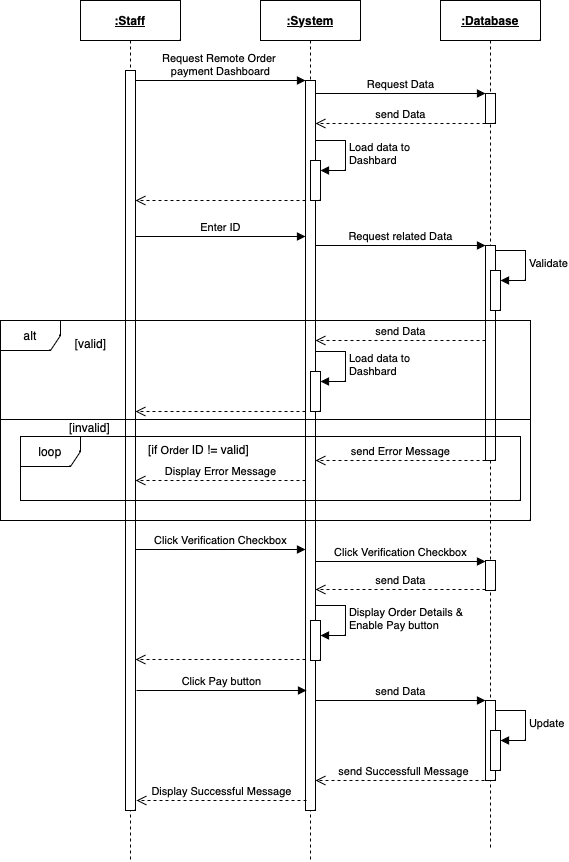

The diagram above was exported from draw.io. Its source (the exported page's mxGraphModel, read from the mxfile embedded in the PNG):
<mxGraphModel dx="1645" dy="539" grid="1" gridSize="10" guides="1" tooltips="1" connect="1" arrows="1" fold="1" page="1" pageScale="1" pageWidth="850" pageHeight="1100" math="0" shadow="0">
  <root>
    <mxCell id="0" />
    <mxCell id="1" parent="0" />
    <mxCell id="aM9ryv3xv72pqoxQDRHE-1" value="&lt;b&gt;&lt;u&gt;:Staff&lt;/u&gt;&lt;/b&gt;" style="shape=umlLifeline;perimeter=lifelinePerimeter;whiteSpace=wrap;html=1;container=0;dropTarget=0;collapsible=0;recursiveResize=0;outlineConnect=0;portConstraint=eastwest;newEdgeStyle={&quot;edgeStyle&quot;:&quot;elbowEdgeStyle&quot;,&quot;elbow&quot;:&quot;vertical&quot;,&quot;curved&quot;:0,&quot;rounded&quot;:0};" parent="1" vertex="1">
      <mxGeometry x="40" y="40" width="100" height="860" as="geometry" />
    </mxCell>
    <mxCell id="aM9ryv3xv72pqoxQDRHE-2" value="" style="html=1;points=[];perimeter=orthogonalPerimeter;outlineConnect=0;targetShapes=umlLifeline;portConstraint=eastwest;newEdgeStyle={&quot;edgeStyle&quot;:&quot;elbowEdgeStyle&quot;,&quot;elbow&quot;:&quot;vertical&quot;,&quot;curved&quot;:0,&quot;rounded&quot;:0};" parent="aM9ryv3xv72pqoxQDRHE-1" vertex="1">
      <mxGeometry x="45" y="70" width="10" height="740" as="geometry" />
    </mxCell>
    <mxCell id="aM9ryv3xv72pqoxQDRHE-5" value="&lt;b&gt;&lt;u&gt;:System&lt;/u&gt;&lt;/b&gt;" style="shape=umlLifeline;perimeter=lifelinePerimeter;whiteSpace=wrap;html=1;container=0;dropTarget=0;collapsible=0;recursiveResize=0;outlineConnect=0;portConstraint=eastwest;newEdgeStyle={&quot;edgeStyle&quot;:&quot;elbowEdgeStyle&quot;,&quot;elbow&quot;:&quot;vertical&quot;,&quot;curved&quot;:0,&quot;rounded&quot;:0};" parent="1" vertex="1">
      <mxGeometry x="220" y="40" width="100" height="860" as="geometry" />
    </mxCell>
    <mxCell id="aM9ryv3xv72pqoxQDRHE-6" value="" style="html=1;points=[];perimeter=orthogonalPerimeter;outlineConnect=0;targetShapes=umlLifeline;portConstraint=eastwest;newEdgeStyle={&quot;edgeStyle&quot;:&quot;elbowEdgeStyle&quot;,&quot;elbow&quot;:&quot;vertical&quot;,&quot;curved&quot;:0,&quot;rounded&quot;:0};" parent="aM9ryv3xv72pqoxQDRHE-5" vertex="1">
      <mxGeometry x="45" y="80" width="10" height="730" as="geometry" />
    </mxCell>
    <mxCell id="ZMjn0eH77y3cTHa8q1xh-7" value="" style="html=1;points=[[0,0,0,0,5],[0,1,0,0,-5],[1,0,0,0,5],[1,1,0,0,-5]];perimeter=orthogonalPerimeter;outlineConnect=0;targetShapes=umlLifeline;portConstraint=eastwest;newEdgeStyle={&quot;curved&quot;:0,&quot;rounded&quot;:0};" vertex="1" parent="aM9ryv3xv72pqoxQDRHE-5">
      <mxGeometry x="50" y="160" width="10" height="40" as="geometry" />
    </mxCell>
    <mxCell id="ZMjn0eH77y3cTHa8q1xh-8" value="Load data to&lt;br&gt;Dashbard" style="html=1;align=left;spacingLeft=2;endArrow=block;rounded=0;edgeStyle=orthogonalEdgeStyle;curved=0;rounded=0;" edge="1" target="ZMjn0eH77y3cTHa8q1xh-7" parent="aM9ryv3xv72pqoxQDRHE-5">
      <mxGeometry relative="1" as="geometry">
        <mxPoint x="55" y="140" as="sourcePoint" />
        <Array as="points">
          <mxPoint x="85" y="170" />
        </Array>
      </mxGeometry>
    </mxCell>
    <mxCell id="ZMjn0eH77y3cTHa8q1xh-15" value="" style="html=1;points=[[0,0,0,0,5],[0,1,0,0,-5],[1,0,0,0,5],[1,1,0,0,-5]];perimeter=orthogonalPerimeter;outlineConnect=0;targetShapes=umlLifeline;portConstraint=eastwest;newEdgeStyle={&quot;curved&quot;:0,&quot;rounded&quot;:0};" vertex="1" parent="aM9ryv3xv72pqoxQDRHE-5">
      <mxGeometry x="50" y="371" width="10" height="40" as="geometry" />
    </mxCell>
    <mxCell id="ZMjn0eH77y3cTHa8q1xh-16" value="Load data to&lt;br&gt;Dashbard" style="html=1;align=left;spacingLeft=2;endArrow=block;rounded=0;edgeStyle=orthogonalEdgeStyle;curved=0;rounded=0;" edge="1" target="ZMjn0eH77y3cTHa8q1xh-15" parent="aM9ryv3xv72pqoxQDRHE-5">
      <mxGeometry relative="1" as="geometry">
        <mxPoint x="55" y="351" as="sourcePoint" />
        <Array as="points">
          <mxPoint x="85" y="381" />
        </Array>
      </mxGeometry>
    </mxCell>
    <mxCell id="ZMjn0eH77y3cTHa8q1xh-34" value="" style="html=1;points=[[0,0,0,0,5],[0,1,0,0,-5],[1,0,0,0,5],[1,1,0,0,-5]];perimeter=orthogonalPerimeter;outlineConnect=0;targetShapes=umlLifeline;portConstraint=eastwest;newEdgeStyle={&quot;curved&quot;:0,&quot;rounded&quot;:0};" vertex="1" parent="aM9ryv3xv72pqoxQDRHE-5">
      <mxGeometry x="50" y="620" width="10" height="40" as="geometry" />
    </mxCell>
    <mxCell id="ZMjn0eH77y3cTHa8q1xh-35" value="Display Order Details &amp;amp;&lt;br&gt;Enable Pay button" style="html=1;align=left;spacingLeft=2;endArrow=block;rounded=0;edgeStyle=orthogonalEdgeStyle;curved=0;rounded=0;" edge="1" parent="aM9ryv3xv72pqoxQDRHE-5">
      <mxGeometry relative="1" as="geometry">
        <mxPoint x="55" y="605" as="sourcePoint" />
        <Array as="points">
          <mxPoint x="85" y="635" />
        </Array>
        <mxPoint x="60" y="635" as="targetPoint" />
      </mxGeometry>
    </mxCell>
    <mxCell id="aM9ryv3xv72pqoxQDRHE-7" value="Request Remote Order&amp;nbsp;&lt;br&gt;payment Dashboard" style="html=1;verticalAlign=bottom;endArrow=block;edgeStyle=elbowEdgeStyle;elbow=horizontal;curved=0;rounded=0;" parent="1" source="aM9ryv3xv72pqoxQDRHE-2" target="aM9ryv3xv72pqoxQDRHE-6" edge="1">
      <mxGeometry relative="1" as="geometry">
        <mxPoint x="195" y="130" as="sourcePoint" />
        <Array as="points">
          <mxPoint x="180" y="120" />
        </Array>
        <mxPoint as="offset" />
      </mxGeometry>
    </mxCell>
    <mxCell id="aM9ryv3xv72pqoxQDRHE-8" value="" style="html=1;verticalAlign=bottom;endArrow=open;dashed=1;endSize=8;edgeStyle=elbowEdgeStyle;elbow=vertical;curved=0;rounded=0;" parent="1" edge="1">
      <mxGeometry relative="1" as="geometry">
        <mxPoint x="95" y="240" as="targetPoint" />
        <Array as="points">
          <mxPoint x="190" y="240" />
        </Array>
        <mxPoint x="265" y="240" as="sourcePoint" />
      </mxGeometry>
    </mxCell>
    <mxCell id="ZMjn0eH77y3cTHa8q1xh-1" value="&lt;b&gt;&lt;u&gt;:Database&lt;/u&gt;&lt;/b&gt;" style="shape=umlLifeline;perimeter=lifelinePerimeter;whiteSpace=wrap;html=1;container=0;dropTarget=0;collapsible=0;recursiveResize=0;outlineConnect=0;portConstraint=eastwest;newEdgeStyle={&quot;edgeStyle&quot;:&quot;elbowEdgeStyle&quot;,&quot;elbow&quot;:&quot;vertical&quot;,&quot;curved&quot;:0,&quot;rounded&quot;:0};" vertex="1" parent="1">
      <mxGeometry x="400" y="40" width="100" height="850" as="geometry" />
    </mxCell>
    <mxCell id="ZMjn0eH77y3cTHa8q1xh-2" value="" style="html=1;points=[];perimeter=orthogonalPerimeter;outlineConnect=0;targetShapes=umlLifeline;portConstraint=eastwest;newEdgeStyle={&quot;edgeStyle&quot;:&quot;elbowEdgeStyle&quot;,&quot;elbow&quot;:&quot;vertical&quot;,&quot;curved&quot;:0,&quot;rounded&quot;:0};" vertex="1" parent="ZMjn0eH77y3cTHa8q1xh-1">
      <mxGeometry x="45" y="93" width="10" height="30" as="geometry" />
    </mxCell>
    <mxCell id="ZMjn0eH77y3cTHa8q1xh-11" value="" style="html=1;points=[];perimeter=orthogonalPerimeter;outlineConnect=0;targetShapes=umlLifeline;portConstraint=eastwest;newEdgeStyle={&quot;edgeStyle&quot;:&quot;elbowEdgeStyle&quot;,&quot;elbow&quot;:&quot;vertical&quot;,&quot;curved&quot;:0,&quot;rounded&quot;:0};" vertex="1" parent="ZMjn0eH77y3cTHa8q1xh-1">
      <mxGeometry x="45" y="245" width="10" height="215" as="geometry" />
    </mxCell>
    <mxCell id="ZMjn0eH77y3cTHa8q1xh-12" value="" style="html=1;points=[[0,0,0,0,5],[0,1,0,0,-5],[1,0,0,0,5],[1,1,0,0,-5]];perimeter=orthogonalPerimeter;outlineConnect=0;targetShapes=umlLifeline;portConstraint=eastwest;newEdgeStyle={&quot;curved&quot;:0,&quot;rounded&quot;:0};" vertex="1" parent="ZMjn0eH77y3cTHa8q1xh-1">
      <mxGeometry x="50" y="270" width="10" height="40" as="geometry" />
    </mxCell>
    <mxCell id="ZMjn0eH77y3cTHa8q1xh-13" value="Validate" style="html=1;align=left;spacingLeft=2;endArrow=block;rounded=0;edgeStyle=orthogonalEdgeStyle;curved=0;rounded=0;" edge="1" target="ZMjn0eH77y3cTHa8q1xh-12" parent="ZMjn0eH77y3cTHa8q1xh-1">
      <mxGeometry relative="1" as="geometry">
        <mxPoint x="55" y="250" as="sourcePoint" />
        <Array as="points">
          <mxPoint x="85" y="280" />
        </Array>
      </mxGeometry>
    </mxCell>
    <mxCell id="ZMjn0eH77y3cTHa8q1xh-28" value="" style="html=1;points=[];perimeter=orthogonalPerimeter;outlineConnect=0;targetShapes=umlLifeline;portConstraint=eastwest;newEdgeStyle={&quot;edgeStyle&quot;:&quot;elbowEdgeStyle&quot;,&quot;elbow&quot;:&quot;vertical&quot;,&quot;curved&quot;:0,&quot;rounded&quot;:0};" vertex="1" parent="ZMjn0eH77y3cTHa8q1xh-1">
      <mxGeometry x="45" y="560" width="10" height="30" as="geometry" />
    </mxCell>
    <mxCell id="ZMjn0eH77y3cTHa8q1xh-38" value="" style="html=1;points=[];perimeter=orthogonalPerimeter;outlineConnect=0;targetShapes=umlLifeline;portConstraint=eastwest;newEdgeStyle={&quot;edgeStyle&quot;:&quot;elbowEdgeStyle&quot;,&quot;elbow&quot;:&quot;vertical&quot;,&quot;curved&quot;:0,&quot;rounded&quot;:0};" vertex="1" parent="ZMjn0eH77y3cTHa8q1xh-1">
      <mxGeometry x="45" y="700" width="10" height="80" as="geometry" />
    </mxCell>
    <mxCell id="ZMjn0eH77y3cTHa8q1xh-39" value="" style="html=1;points=[[0,0,0,0,5],[0,1,0,0,-5],[1,0,0,0,5],[1,1,0,0,-5]];perimeter=orthogonalPerimeter;outlineConnect=0;targetShapes=umlLifeline;portConstraint=eastwest;newEdgeStyle={&quot;curved&quot;:0,&quot;rounded&quot;:0};" vertex="1" parent="ZMjn0eH77y3cTHa8q1xh-1">
      <mxGeometry x="50" y="730" width="10" height="40" as="geometry" />
    </mxCell>
    <mxCell id="ZMjn0eH77y3cTHa8q1xh-40" value="Update" style="html=1;align=left;spacingLeft=2;endArrow=block;rounded=0;edgeStyle=orthogonalEdgeStyle;curved=0;rounded=0;" edge="1" target="ZMjn0eH77y3cTHa8q1xh-39" parent="ZMjn0eH77y3cTHa8q1xh-1">
      <mxGeometry relative="1" as="geometry">
        <mxPoint x="55" y="710" as="sourcePoint" />
        <Array as="points">
          <mxPoint x="85" y="740" />
        </Array>
        <mxPoint as="offset" />
      </mxGeometry>
    </mxCell>
    <mxCell id="ZMjn0eH77y3cTHa8q1xh-3" value="Request Data" style="html=1;verticalAlign=bottom;endArrow=block;edgeStyle=elbowEdgeStyle;elbow=vertical;curved=0;rounded=0;" edge="1" parent="1">
      <mxGeometry relative="1" as="geometry">
        <mxPoint x="275" y="133" as="sourcePoint" />
        <Array as="points">
          <mxPoint x="365" y="133" />
        </Array>
        <mxPoint x="445" y="133" as="targetPoint" />
        <mxPoint as="offset" />
      </mxGeometry>
    </mxCell>
    <mxCell id="ZMjn0eH77y3cTHa8q1xh-4" value="send Data" style="html=1;verticalAlign=bottom;endArrow=open;dashed=1;endSize=8;edgeStyle=elbowEdgeStyle;elbow=vertical;curved=0;rounded=0;" edge="1" parent="1">
      <mxGeometry relative="1" as="geometry">
        <mxPoint x="275" y="163" as="targetPoint" />
        <Array as="points">
          <mxPoint x="385" y="163" />
        </Array>
        <mxPoint x="445" y="163" as="sourcePoint" />
      </mxGeometry>
    </mxCell>
    <mxCell id="ZMjn0eH77y3cTHa8q1xh-9" value="Enter ID" style="html=1;verticalAlign=bottom;endArrow=block;edgeStyle=elbowEdgeStyle;elbow=vertical;curved=0;rounded=0;" edge="1" parent="1">
      <mxGeometry relative="1" as="geometry">
        <mxPoint x="95" y="276" as="sourcePoint" />
        <Array as="points">
          <mxPoint x="190" y="276" />
        </Array>
        <mxPoint x="265" y="276" as="targetPoint" />
        <mxPoint as="offset" />
      </mxGeometry>
    </mxCell>
    <mxCell id="ZMjn0eH77y3cTHa8q1xh-10" value="Request related Data" style="html=1;verticalAlign=bottom;endArrow=block;edgeStyle=elbowEdgeStyle;elbow=horizontal;curved=0;rounded=0;" edge="1" parent="1" source="aM9ryv3xv72pqoxQDRHE-6">
      <mxGeometry relative="1" as="geometry">
        <mxPoint x="280" y="285" as="sourcePoint" />
        <Array as="points">
          <mxPoint x="375" y="285" />
        </Array>
        <mxPoint x="445" y="285" as="targetPoint" />
        <mxPoint as="offset" />
      </mxGeometry>
    </mxCell>
    <mxCell id="ZMjn0eH77y3cTHa8q1xh-14" value="send Data" style="html=1;verticalAlign=bottom;endArrow=open;dashed=1;endSize=8;edgeStyle=elbowEdgeStyle;elbow=vertical;curved=0;rounded=0;" edge="1" parent="1">
      <mxGeometry relative="1" as="geometry">
        <mxPoint x="275" y="380" as="targetPoint" />
        <Array as="points">
          <mxPoint x="390" y="380" />
        </Array>
        <mxPoint x="445" y="380" as="sourcePoint" />
        <mxPoint as="offset" />
      </mxGeometry>
    </mxCell>
    <mxCell id="ZMjn0eH77y3cTHa8q1xh-17" value="alt" style="shape=umlFrame;whiteSpace=wrap;html=1;pointerEvents=0;" vertex="1" parent="1">
      <mxGeometry x="-40" y="360" width="530" height="200" as="geometry" />
    </mxCell>
    <mxCell id="ZMjn0eH77y3cTHa8q1xh-18" value="" style="line;strokeWidth=1;fillColor=none;align=left;verticalAlign=middle;spacingTop=-1;spacingLeft=3;spacingRight=3;rotatable=0;labelPosition=right;points=[];portConstraint=eastwest;strokeColor=inherit;" vertex="1" parent="1">
      <mxGeometry x="-40" y="455" width="530" height="8" as="geometry" />
    </mxCell>
    <mxCell id="ZMjn0eH77y3cTHa8q1xh-19" value="" style="html=1;verticalAlign=bottom;endArrow=open;dashed=1;endSize=8;edgeStyle=elbowEdgeStyle;elbow=vertical;curved=0;rounded=0;" edge="1" parent="1">
      <mxGeometry relative="1" as="geometry">
        <mxPoint x="95" y="451" as="targetPoint" />
        <Array as="points">
          <mxPoint x="195" y="451" />
        </Array>
        <mxPoint x="265" y="451" as="sourcePoint" />
      </mxGeometry>
    </mxCell>
    <mxCell id="ZMjn0eH77y3cTHa8q1xh-20" value="&lt;span style=&quot;font-weight: normal;&quot;&gt;[valid]&lt;/span&gt;" style="text;align=center;fontStyle=1;verticalAlign=middle;spacingLeft=3;spacingRight=3;strokeColor=none;rotatable=0;points=[[0,0.5],[1,0.5]];portConstraint=eastwest;html=1;" vertex="1" parent="1">
      <mxGeometry x="10" y="370" width="80" height="26" as="geometry" />
    </mxCell>
    <mxCell id="ZMjn0eH77y3cTHa8q1xh-21" value="&lt;span style=&quot;font-weight: normal;&quot;&gt;[invalid]&lt;/span&gt;" style="text;align=center;fontStyle=1;verticalAlign=middle;spacingLeft=3;spacingRight=3;strokeColor=none;rotatable=0;points=[[0,0.5],[1,0.5]];portConstraint=eastwest;html=1;" vertex="1" parent="1">
      <mxGeometry x="9" y="454" width="80" height="26" as="geometry" />
    </mxCell>
    <mxCell id="ZMjn0eH77y3cTHa8q1xh-23" value="send Error Message" style="html=1;verticalAlign=bottom;endArrow=open;dashed=1;endSize=8;edgeStyle=elbowEdgeStyle;elbow=vertical;curved=0;rounded=0;" edge="1" parent="1">
      <mxGeometry relative="1" as="geometry">
        <mxPoint x="275" y="500" as="targetPoint" />
        <Array as="points">
          <mxPoint x="400" y="500" />
        </Array>
        <mxPoint x="445" y="500" as="sourcePoint" />
      </mxGeometry>
    </mxCell>
    <mxCell id="ZMjn0eH77y3cTHa8q1xh-24" value="Display Error Message" style="html=1;verticalAlign=bottom;endArrow=open;dashed=1;endSize=8;edgeStyle=elbowEdgeStyle;elbow=vertical;curved=0;rounded=0;" edge="1" parent="1">
      <mxGeometry relative="1" as="geometry">
        <mxPoint x="95" y="520" as="targetPoint" />
        <Array as="points">
          <mxPoint x="225" y="520" />
        </Array>
        <mxPoint x="265" y="520" as="sourcePoint" />
      </mxGeometry>
    </mxCell>
    <mxCell id="ZMjn0eH77y3cTHa8q1xh-25" value="Click Verification Checkbox" style="html=1;verticalAlign=bottom;endArrow=block;edgeStyle=elbowEdgeStyle;elbow=horizontal;curved=0;rounded=0;" edge="1" parent="1">
      <mxGeometry relative="1" as="geometry">
        <mxPoint x="95" y="589" as="sourcePoint" />
        <Array as="points">
          <mxPoint x="200" y="589" />
        </Array>
        <mxPoint x="265" y="589" as="targetPoint" />
        <mxPoint as="offset" />
      </mxGeometry>
    </mxCell>
    <mxCell id="ZMjn0eH77y3cTHa8q1xh-26" value="loop" style="shape=umlFrame;whiteSpace=wrap;html=1;pointerEvents=0;" vertex="1" parent="1">
      <mxGeometry x="-20" y="476" width="500" height="64" as="geometry" />
    </mxCell>
    <mxCell id="ZMjn0eH77y3cTHa8q1xh-27" value="&lt;span style=&quot;font-weight: normal;&quot;&gt;[if&amp;nbsp;&lt;span style=&quot;font-size: 11px; background-color: rgb(255, 255, 255);&quot;&gt;Order&amp;nbsp;&lt;/span&gt;ID != valid]&lt;/span&gt;" style="text;align=center;fontStyle=1;verticalAlign=middle;spacingLeft=3;spacingRight=3;strokeColor=none;rotatable=0;points=[[0,0.5],[1,0.5]];portConstraint=eastwest;html=1;" vertex="1" parent="1">
      <mxGeometry x="96" y="476" width="124" height="26" as="geometry" />
    </mxCell>
    <mxCell id="ZMjn0eH77y3cTHa8q1xh-29" value="Click Verification Checkbox" style="html=1;verticalAlign=bottom;endArrow=block;edgeStyle=elbowEdgeStyle;elbow=horizontal;curved=0;rounded=0;" edge="1" parent="1" source="aM9ryv3xv72pqoxQDRHE-6">
      <mxGeometry relative="1" as="geometry">
        <mxPoint x="280" y="601" as="sourcePoint" />
        <Array as="points">
          <mxPoint x="385" y="601" />
        </Array>
        <mxPoint x="445" y="601" as="targetPoint" />
        <mxPoint as="offset" />
      </mxGeometry>
    </mxCell>
    <mxCell id="ZMjn0eH77y3cTHa8q1xh-30" value="send Data" style="html=1;verticalAlign=bottom;endArrow=open;dashed=1;endSize=8;edgeStyle=elbowEdgeStyle;elbow=vertical;curved=0;rounded=0;" edge="1" parent="1">
      <mxGeometry relative="1" as="geometry">
        <mxPoint x="275" y="629" as="targetPoint" />
        <Array as="points">
          <mxPoint x="395" y="629" />
        </Array>
        <mxPoint x="445" y="629" as="sourcePoint" />
        <mxPoint as="offset" />
      </mxGeometry>
    </mxCell>
    <mxCell id="ZMjn0eH77y3cTHa8q1xh-32" value="" style="html=1;verticalAlign=bottom;endArrow=open;dashed=1;endSize=8;edgeStyle=elbowEdgeStyle;elbow=vertical;curved=0;rounded=0;" edge="1" parent="1">
      <mxGeometry relative="1" as="geometry">
        <mxPoint x="95" y="699" as="targetPoint" />
        <Array as="points">
          <mxPoint x="210" y="699" />
        </Array>
        <mxPoint x="265" y="699" as="sourcePoint" />
        <mxPoint as="offset" />
      </mxGeometry>
    </mxCell>
    <mxCell id="ZMjn0eH77y3cTHa8q1xh-36" value="Click Pay button" style="html=1;verticalAlign=bottom;endArrow=block;edgeStyle=elbowEdgeStyle;elbow=horizontal;curved=0;rounded=0;" edge="1" parent="1">
      <mxGeometry relative="1" as="geometry">
        <mxPoint x="96" y="730" as="sourcePoint" />
        <Array as="points">
          <mxPoint x="201" y="730" />
        </Array>
        <mxPoint x="266" y="730" as="targetPoint" />
        <mxPoint as="offset" />
      </mxGeometry>
    </mxCell>
    <mxCell id="ZMjn0eH77y3cTHa8q1xh-37" value="send Data" style="html=1;verticalAlign=bottom;endArrow=block;edgeStyle=elbowEdgeStyle;elbow=horizontal;curved=0;rounded=0;" edge="1" parent="1" source="aM9ryv3xv72pqoxQDRHE-6" target="ZMjn0eH77y3cTHa8q1xh-38">
      <mxGeometry relative="1" as="geometry">
        <mxPoint x="280" y="740" as="sourcePoint" />
        <Array as="points">
          <mxPoint x="390" y="740" />
        </Array>
        <mxPoint x="420" y="740" as="targetPoint" />
        <mxPoint as="offset" />
      </mxGeometry>
    </mxCell>
    <mxCell id="ZMjn0eH77y3cTHa8q1xh-41" value="send Successfull Message" style="html=1;verticalAlign=bottom;endArrow=open;dashed=1;endSize=8;edgeStyle=elbowEdgeStyle;elbow=vertical;curved=0;rounded=0;" edge="1" parent="1" target="aM9ryv3xv72pqoxQDRHE-6">
      <mxGeometry relative="1" as="geometry">
        <mxPoint x="280" y="820" as="targetPoint" />
        <Array as="points">
          <mxPoint x="400" y="820" />
        </Array>
        <mxPoint x="450" y="820" as="sourcePoint" />
        <mxPoint as="offset" />
      </mxGeometry>
    </mxCell>
    <mxCell id="ZMjn0eH77y3cTHa8q1xh-42" value="Display Successful Message" style="html=1;verticalAlign=bottom;endArrow=open;dashed=1;endSize=8;edgeStyle=elbowEdgeStyle;elbow=horizontal;curved=0;rounded=0;" edge="1" parent="1">
      <mxGeometry relative="1" as="geometry">
        <mxPoint x="96" y="840" as="targetPoint" />
        <Array as="points">
          <mxPoint x="226" y="840" />
        </Array>
        <mxPoint x="266" y="840" as="sourcePoint" />
      </mxGeometry>
    </mxCell>
  </root>
</mxGraphModel>